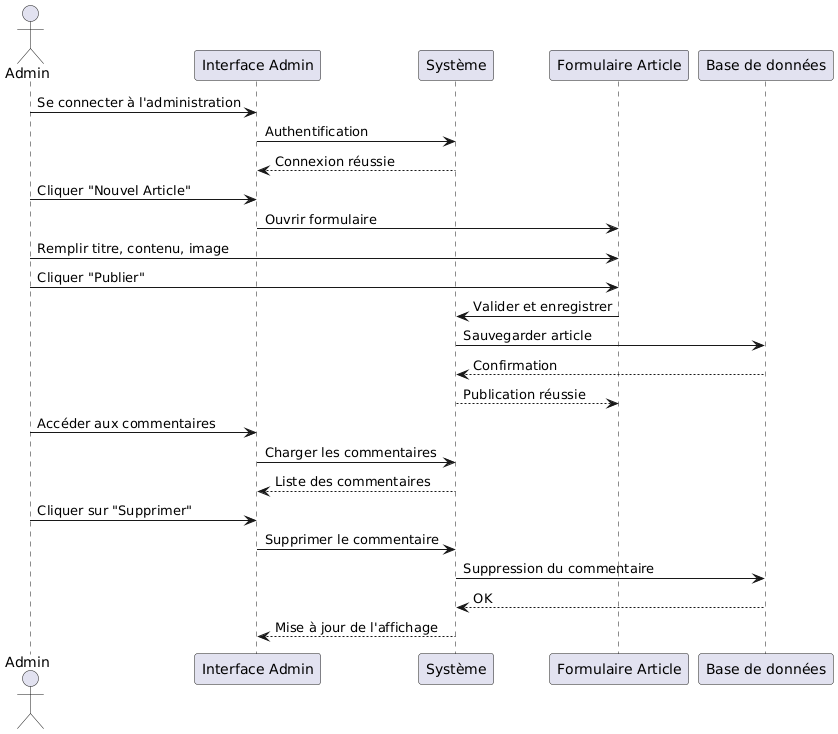

The diagram above was rendered by PlantUML. Its source (embedded in the PNG):
@startuml
actor Admin
participant "Interface Admin" as Interface
participant "Système" as Systeme
participant "Formulaire Article" as Formulaire
participant "Base de données" as BDD

' Publication d'article
Admin -> Interface : Se connecter à l'administration
Interface -> Systeme : Authentification
Systeme --> Interface : Connexion réussie

Admin -> Interface : Cliquer "Nouvel Article"
Interface -> Formulaire : Ouvrir formulaire
Admin -> Formulaire : Remplir titre, contenu, image
Admin -> Formulaire : Cliquer "Publier"
Formulaire -> Systeme : Valider et enregistrer
Systeme -> BDD : Sauvegarder article
BDD --> Systeme : Confirmation
Systeme --> Formulaire : Publication réussie

' Suppression d’un commentaire
Admin -> Interface : Accéder aux commentaires
Interface -> Systeme : Charger les commentaires
Systeme --> Interface : Liste des commentaires

Admin -> Interface : Cliquer sur "Supprimer"
Interface -> Systeme : Supprimer le commentaire
Systeme -> BDD : Suppression du commentaire
BDD --> Systeme : OK
Systeme --> Interface : Mise à jour de l'affichage
@enduml